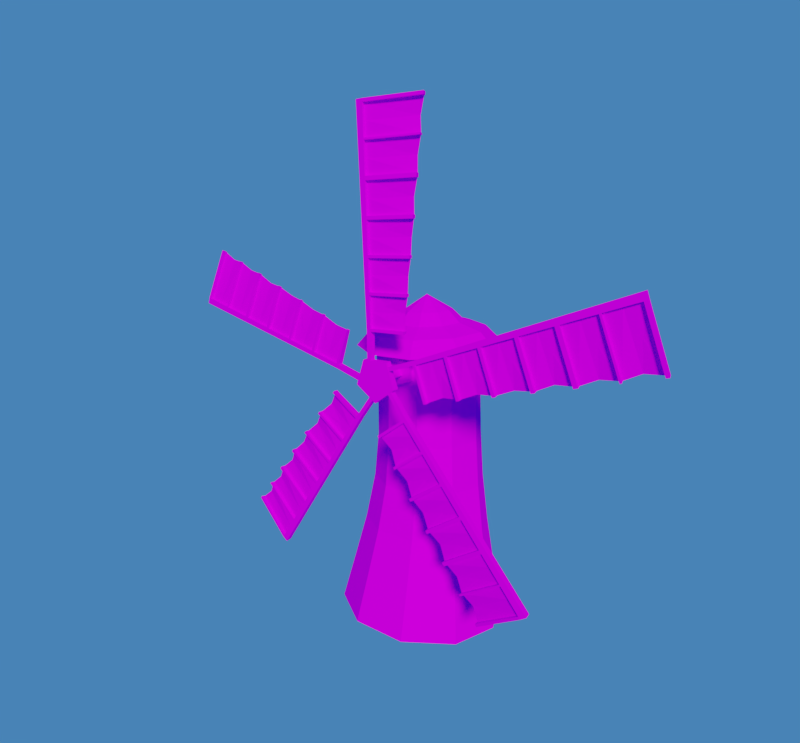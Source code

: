 # Source: Windmill_01.blend  (saved by Blender 2.79.0; exported with 4.5.12 LTS)
import bpy
from mathutils import Matrix  # noqa: F401  (used for matrix-valued properties, if any)

bpy.ops.wm.read_factory_settings(use_empty=True)
scene = bpy.context.scene
scene.name = 'Scene'

# ---- collections
col_collection_1 = bpy.data.collections.new('Collection 1'); scene.collection.children.link(col_collection_1)

# ---- images (referenced by path relative to the original .blend; pixels are not part of the script)
import os
ASSET_DIR = os.environ.get("B2B_ASSET_DIR", "")  # directory of the original .blend (textures are referenced by path, not embedded)
HERE = os.path.dirname(os.path.abspath(__file__))  # packed textures are extracted next to this script under _unpacked/

def load_image(name, relpath, width, height, colorspace="sRGB"):
    """Load a texture the original file referenced (path relative to the .blend, or extracted next to this script)."""
    p = next((c for c in (os.path.join(HERE, relpath), os.path.join(ASSET_DIR, relpath)) if relpath and os.path.exists(c)), "")
    if p:
        img = bpy.data.images.load(p, check_existing=True)
        img.name = name
    else:  # same state as the original file: an image datablock whose file is absent (Cycles renders it pink)
        img = bpy.data.images.new(name, width, height)
        img.source = "FILE"
        img.filepath = "//" + (relpath or name)
    img.colorspace_settings.name = colorspace
    return img
img_windmill_png = load_image('windmill.png', 'windmill.png', 1024, 1024, 'sRGB')

# ---- materials (node trees are filled in below, after node groups)
mat_windmill = bpy.data.materials.new('Windmill')
mat_windmill.alpha_threshold = 0.0
mat_windmill.roughness = 0.5

# ---- material node trees
mat_windmill.use_nodes = True; mat_windmill.node_tree.nodes.clear()
_N = mat_windmill.node_tree.nodes; _L = mat_windmill.node_tree.links
n0 = _N.new('ShaderNodeOutputMaterial'); n0.name = 'Material Output'; n0.location = (300, 300)
n1 = _N.new('ShaderNodeBsdfDiffuse'); n1.name = 'Diffuse BSDF'; n1.location = (10, 300)
n2 = _N.new('ShaderNodeTexImage'); n2.name = 'Image Texture'; n2.location = (-180, 300)
n2.width = 140
n2.image = img_windmill_png
n2.interpolation = 'Closest'
_L.new(n1.outputs[0], n0.inputs[0])
_L.new(n2.outputs[0], n1.inputs[0])
n0.is_active_output = True

# ---- world
world_world = bpy.data.worlds.new('World'); scene.world = world_world
world_world.use_nodes = True; world_world.node_tree.nodes.clear()
_N = world_world.node_tree.nodes; _L = world_world.node_tree.links
n0 = _N.new('ShaderNodeOutputWorld'); n0.name = 'World Output'; n0.location = (300, 300)
n1 = _N.new('ShaderNodeBackground'); n1.name = 'Background'; n1.location = (110, 300)
n1.inputs[0].default_value = (0.07643, 0.2771, 0.8, 1.0)
n1.inputs[1].default_value = 0.7
_L.new(n1.outputs[0], n0.inputs[0])
n0.is_active_output = True
world_world.color = (0.05088, 0.05088, 0.05088)
world_world.use_sun_shadow = False
world_world.sun_shadow_jitter_overblur = 0.0
world_world.cycles.sampling_method = 'MANUAL'

# ---- cameras
cam_camera = bpy.data.cameras.new('Camera')
cam_camera.clip_end = 100.0
cam_camera.lens = 21.7
cam_camera.sensor_width = 32.0
cam_camera.sensor_height = 18.0
cam_camera.display_size = 2.0
cam_camera.dof.focus_distance = 0.0

# ---- lights
light_sun = bpy.data.lights.new('Sun', 'SUN')
light_sun.transmission_factor = 0.0
light_sun.angle = 0.1993
light_sun.energy = 3.0
light_sun.shadow_buffer_clip_start = 0.5
light_sun.shadow_soft_size = 0.1
light_sun.shadow_cascade_max_distance = 1000.0

# ---- meshes
me_cylinder_002 = bpy.data.meshes.new('Cylinder.002')
me_cylinder_002.from_pydata([(0.2163, 0.723, 0.0), (0.2163, 0.1707, -0.7602), (0.2163, -0.723, -0.4698), (0.2163, -0.723, 0.4698), (0.2163, 0.1707, 0.7602), (-0.2163, 0.1707, -0.7602), (-0.2163, 0.723, 0.0), (-0.2163, -0.07633, 0.0), (-0.2163, -0.723, -0.4698), (-0.2163, -0.723, 0.4698), (-0.2163, 0.1707, 0.7602)], [], [(7, 6, 5), (7, 5, 8), (7, 8, 9), (7, 9, 10), (7, 10, 6), (0, 1, 5, 6), (4, 0, 6, 10), (3, 4, 10, 9), (2, 3, 9, 8), (1, 2, 8, 5)])
_uv = me_cylinder_002.uv_layers.new(name='UVMap')
_uv.uv.foreach_set('vector', [0.8257, 0.9052, 0.7922, 0.9161, 0.805, 0.8767, 0.8257, 0.9052, 0.805, 0.8767, 0.8464, 0.8768, 0.8257, 0.9052, 0.8464, 0.8768, 0.8591, 0.9161, 0.8257, 0.9052, 0.8591, 0.9161, 0.8256, 0.9404, 0.8257, 0.9052, 0.8256, 0.9404, 0.7922, 0.9161, 0.6738, 0.6, 0.6738, 0.7, 0.6278, 0.7, 0.6278, 0.6, 0.6738, 0.5, 0.6738, 0.6, 0.6278, 0.6, 0.6278, 0.5, 0.6738, 0.9, 0.6738, 1.0, 0.6278, 1.0, 0.6278, 0.9, 0.6738, 0.8, 0.6738, 0.9, 0.6278, 0.9, 0.6278, 0.8, 0.6738, 0.7, 0.6738, 0.8, 0.6278, 0.8, 0.6278, 0.7])
me_cylinder_002.materials.append(mat_windmill)
me_cylinder_002.use_remesh_preserve_volume = False
me_cylinder_002.use_remesh_preserve_attributes = False
me_cylinder_002.use_mirror_vertex_groups = False
me_cylinder_002.update()
me_cylinder_001 = bpy.data.meshes.new('Cylinder.001')
me_cylinder_001.from_pydata([(-5.001e-08, 0.3127, 0.2163), (5.651e-08, 0.3127, 2.026), (0.2708, -0.1563, 0.2163), (0.2708, -0.1563, 2.026), (-0.2708, -0.1563, 0.2163), (-0.2708, -0.1563, 2.026)], [], [(0, 1, 3, 2), (2, 3, 5, 4), (4, 5, 1, 0)])
_uv = me_cylinder_001.uv_layers.new(name='UVMap')
_uv.uv.foreach_set('vector', [0.5, 0.6131, 1.0, 0.6131, 1.0, 0.7235, 0.5, 0.7235, 0.5, 0.7235, 1.0, 0.7235, 1.0, 0.8339, 0.5, 0.8339, 0.5, 0.8339, 1.0, 0.8339, 1.0, 0.9443, 0.5, 0.9443])
me_cylinder_001.materials.append(mat_windmill)
me_cylinder_001.use_remesh_preserve_volume = False
me_cylinder_001.use_remesh_preserve_attributes = False
me_cylinder_001.use_mirror_vertex_groups = False
me_cylinder_001.update()
me_cylinder_003 = bpy.data.meshes.new('Cylinder.003')
me_cylinder_003.from_pydata([(-6.912e-09, 2.693e-09, -0.1868), (6.912e-09, -2.693e-09, 0.1868), (0.7319, 1.007, -0.1868), (0.7319, 1.007, 0.1868), (1.184, -0.3848, -0.1868), (1.184, -0.3848, 0.1868), (-6.652e-08, -1.245, -0.1868), (-5.269e-08, -1.245, 0.1868), (-1.184, -0.3848, -0.1868), (-1.184, -0.3848, 0.1868), (-0.7319, 1.007, -0.1868), (-0.7319, 1.007, 0.1868)], [], [(0, 2, 4), (1, 5, 3), (2, 3, 5, 4), (0, 4, 6), (1, 7, 5), (4, 5, 7, 6), (0, 6, 8), (1, 9, 7), (6, 7, 9, 8), (0, 8, 10), (1, 11, 9), (8, 9, 11, 10), (0, 10, 2), (1, 3, 11), (10, 11, 3, 2)])
_uv = me_cylinder_003.uv_layers.new(name='UVMap')
_uv.uv.foreach_set('vector', [0.7931, 0.5457, 0.8164, 0.5136, 0.8307, 0.558, 0.7783, 0.9096, 0.8091, 0.8996, 0.7973, 0.9358, 0.7628, 0.8, 0.7372, 0.8, 0.7372, 0.7, 0.7628, 0.7, 0.7931, 0.5457, 0.8307, 0.558, 0.793, 0.5853, 0.7783, 0.9096, 0.7783, 0.8773, 0.8091, 0.8996, 0.7628, 0.7, 0.7372, 0.7, 0.7372, 0.6, 0.7628, 0.6, 0.7931, 0.5457, 0.793, 0.5853, 0.7554, 0.5578, 0.7783, 0.9096, 0.7475, 0.8996, 0.7783, 0.8773, 0.7628, 0.6, 0.7372, 0.6, 0.7372, 0.5, 0.7628, 0.5, 0.7931, 0.5457, 0.7554, 0.5578, 0.7699, 0.5135, 0.7783, 0.9096, 0.7593, 0.9358, 0.7475, 0.8996, 0.7628, 1.0, 0.7372, 1.0, 0.7372, 0.9, 0.7628, 0.9, 0.7931, 0.5457, 0.7699, 0.5135, 0.8164, 0.5136, 0.7783, 0.9096, 0.7973, 0.9358, 0.7593, 0.9358, 0.7628, 0.9, 0.7372, 0.9, 0.7372, 0.8, 0.7628, 0.8])
me_cylinder_003.materials.append(mat_windmill)
me_cylinder_003.use_remesh_preserve_volume = False
me_cylinder_003.use_remesh_preserve_attributes = False
me_cylinder_003.use_mirror_vertex_groups = False
me_cylinder_003.update()
me_cube = bpy.data.meshes.new('Cube')
me_cube.from_pydata([(1.714, 2.499, 0.1326), (2.482, 13.47, -0.3307), (-0.4951, 2.499, 0.1768), (-0.9687, 13.47, 0.1768), (1.714, 2.499, -0.1326), (2.411, 13.47, -0.586), (-0.4951, 2.499, -0.1768), (-0.9687, 13.47, -0.1768), (1.847, 4.328, 0.1075), (1.984, 6.156, 0.04432), (2.117, 7.984, -0.03234), (2.245, 9.813, -0.1221), (2.366, 11.64, -0.224), (-0.8897, 11.64, 0.1768), (-0.8108, 9.813, 0.1768), (-0.7319, 7.984, 0.1768), (-0.6529, 6.156, 0.1768), (-0.574, 4.328, 0.1768), (-0.8897, 11.64, -0.1768), (-0.8108, 9.813, -0.1768), (-0.7319, 7.984, -0.1768), (-0.6529, 6.156, -0.1768), (-0.574, 4.328, -0.1768), (2.307, 11.64, -0.4824), (2.198, 9.813, -0.3833), (2.084, 7.984, -0.2955), (1.965, 6.156, -0.2201), (1.841, 4.328, -0.1576), (-0.2601, 2.499, 0.1768), (-0.6009, 13.47, 0.1768), (-0.2601, 2.499, -0.1768), (-0.6009, 13.47, -0.1768), (-0.3169, 4.328, -0.1768), (-0.3737, 6.156, -0.1768), (-0.4305, 7.984, -0.1768), (-0.4873, 9.813, -0.1768), (-0.5441, 11.64, -0.1768), (-0.3169, 4.328, 0.1768), (-0.3737, 6.156, 0.1768), (-0.4305, 7.984, 0.1768), (-0.4873, 9.813, 0.1768), (-0.5441, 11.64, 0.1768), (-0.5016, 2.651, 0.1768), (-0.5016, 2.651, -0.1768), (1.724, 2.651, -0.1326), (1.724, 2.651, 0.1326), (-0.2648, 2.651, 0.1768), (-0.2648, 2.651, -0.1768), (1.859, 4.479, 0.1039), (-0.5805, 4.479, 0.1768), (-0.5805, 4.479, -0.1768), (1.852, 4.479, -0.1612), (-0.3216, 4.479, 0.1768), (-0.3216, 4.479, -0.1768), (1.996, 6.309, 0.03968), (-0.6595, 6.309, 0.1768), (-0.6595, 6.309, -0.1768), (1.975, 6.309, -0.2247), (-0.3784, 6.309, 0.1768), (-0.3784, 6.309, -0.1768), (2.13, 8.165, -0.03901), (-0.7397, 8.165, 0.1768), (-0.7397, 8.165, -0.1768), (2.096, 8.165, -0.3019), (-0.4361, 8.165, 0.1768), (-0.4361, 8.165, -0.1768), (2.259, 10.02, -0.1312), (-0.8199, 10.02, 0.1768), (-0.8199, 10.02, -0.1768), (2.211, 10.02, -0.392), (-0.4938, 10.02, 0.1768), (-0.4938, 10.02, -0.1768), (2.373, 11.73, -0.2284), (-0.8936, 11.73, 0.1768), (-0.8936, 11.73, -0.1768), (2.312, 11.73, -0.4866), (-0.5468, 11.73, -0.1768), (-0.5468, 11.73, 0.1768), (2.471, 13.31, -0.3276), (-0.9616, 13.31, 0.1768), (-0.9616, 13.31, -0.1768), (2.4, 13.31, -0.583), (-0.5958, 13.31, -0.1768), (-0.5958, 13.31, 0.1768), (1.697, 2.651, -0.07553), (1.816, 4.328, -0.09935), (1.826, 4.479, -0.1039), (1.942, 6.156, -0.1606), (1.952, 6.309, -0.1663), (2.064, 7.984, -0.2346), (2.076, 8.165, -0.2426), (2.182, 9.813, -0.3212), (2.195, 10.02, -0.3319), (2.294, 11.64, -0.42), (-0.3169, 4.328, 0.01926), (-0.3737, 6.156, 0.01926), (-0.4305, 7.984, 0.01926), (-0.4873, 9.813, 0.01926), (-0.5441, 11.64, 0.01926), (-0.2648, 2.651, 0.01926), (-0.3216, 4.479, 0.01926), (-0.3784, 6.309, 0.01926), (-0.4361, 8.165, 0.01926), (-0.4938, 10.02, 0.01926), (-0.5958, 13.31, 0.01926), (-0.5468, 11.73, 0.01926), (2.299, 11.73, -0.4252), (2.391, 13.31, -0.5161), (-0.3169, 4.328, -0.05796), (-0.3737, 6.156, -0.05796), (-0.4305, 7.984, -0.05796), (-0.4873, 9.813, -0.05796), (-0.5441, 11.64, -0.05796), (-0.2648, 2.651, -0.05796), (-0.3216, 4.479, -0.05796), (-0.3784, 6.309, -0.05796), (-0.4361, 8.165, -0.05796), (-0.4938, 10.02, -0.05796), (-0.5958, 13.31, -0.05796), (-0.5468, 11.73, -0.05796), (-0.5713, 12.52, 0.01926), (2.184, 12.52, -0.5612), (-0.5713, 12.52, -0.05796), (2.1, 10.83, -0.4754), (-0.5189, 10.83, 0.01926), (-0.5189, 10.83, -0.05796), (1.969, 8.989, -0.3859), (-0.4617, 8.989, 0.01926), (-0.4617, 8.989, -0.05796), (1.897, 7.147, -0.3174), (-0.4045, 7.147, 0.01926), (-0.4045, 7.147, -0.05796), (1.751, 5.317, -0.2535), (-0.3476, 5.317, 0.01926), (-0.3476, 5.317, -0.05796), (1.609, 3.489, -0.2051), (-0.2909, 3.489, 0.01926), (-0.2909, 3.489, -0.05796), (-0.4951, 1.007, -0.1768), (-0.4951, 1.007, 0.1768), (-0.2601, 1.007, -0.1768), (-0.2601, 1.007, 0.1768)], [], [(83, 29, 3, 79), (79, 3, 7, 80), (82, 31, 5, 81), (81, 5, 1, 78), (28, 30, 4, 0), (31, 29, 1, 5), (42, 17, 22, 43), (49, 16, 21, 50), (55, 15, 20, 56), (61, 14, 19, 62), (67, 13, 18, 68), (46, 37, 17, 42), (52, 38, 16, 49), (58, 39, 15, 55), (64, 40, 14, 61), (70, 41, 13, 67), (45, 44, 47, 46), (60, 63, 65, 64), (70, 71, 36, 41), (10, 39, 34, 25), (46, 47, 32, 37), (68, 18, 36, 71), (62, 19, 35, 65), (56, 20, 34, 59), (50, 21, 33, 53), (43, 22, 32, 47), (7, 3, 29, 31), (30, 28, 141, 140), (80, 7, 31, 82), (78, 1, 29, 83), (6, 43, 47, 30), (0, 45, 46, 28), (28, 46, 42, 2), (2, 42, 43, 6), (30, 47, 44, 4), (4, 44, 45, 0), (22, 50, 53, 32), (8, 48, 52, 37), (37, 52, 49, 17), (17, 49, 50, 22), (32, 53, 51, 27), (27, 51, 48, 8), (21, 56, 59, 33), (9, 54, 58, 38), (38, 58, 55, 16), (16, 55, 56, 21), (33, 59, 57, 26), (26, 57, 54, 9), (20, 62, 65, 34), (10, 60, 64, 39), (39, 64, 61, 15), (15, 61, 62, 20), (34, 65, 63, 25), (25, 63, 60, 10), (19, 68, 71, 35), (11, 66, 70, 40), (40, 70, 67, 14), (14, 67, 68, 19), (35, 71, 69, 24), (24, 69, 66, 11), (12, 72, 77, 41), (18, 74, 76, 36), (23, 75, 72, 12), (36, 76, 75, 23), (13, 73, 74, 18), (41, 77, 73, 13), (74, 80, 82, 76), (73, 79, 80, 74), (77, 83, 79, 73), (123, 93, 98, 124), (126, 91, 97, 127), (129, 89, 96, 130), (132, 87, 95, 133), (135, 85, 94, 136), (121, 107, 104, 120), (12, 41, 36, 23), (76, 82, 83, 77), (72, 75, 76, 77), (8, 37, 32, 27), (48, 51, 53, 52), (54, 57, 59, 58), (58, 59, 34, 39), (24, 11, 40, 35), (78, 83, 82, 81), (66, 69, 71, 70), (52, 53, 33, 38), (9, 38, 33, 26), (64, 65, 35, 40), (122, 118, 107, 121), (125, 112, 93, 123), (128, 111, 91, 126), (131, 110, 89, 129), (134, 109, 87, 132), (137, 108, 85, 135), (119, 122, 121, 106), (106, 121, 120, 105), (117, 125, 123, 92), (92, 123, 124, 103), (116, 128, 126, 90), (90, 126, 127, 102), (115, 131, 129, 88), (88, 129, 130, 101), (114, 134, 132, 86), (86, 132, 133, 100), (113, 137, 135, 84), (84, 135, 136, 99), (2, 6, 138, 139), (6, 30, 140, 138), (28, 2, 139, 141)])
_uv = me_cube.uv_layers.new(name='UVMap')
_uv.uv.foreach_set('vector', [0.9929, 0.6191, 1.0, 0.6191, 1.0, 0.6336, 0.9933, 0.6335, 0.9937, 0.7834, 1.0, 0.7834, 1.0, 0.7974, 0.9937, 0.7974, 0.5606, 0.7344, 0.5599, 0.7111, 1.0, 0.7111, 1.0, 0.7344, 0.8053, 0.9101, 0.8236, 0.9101, 0.8236, 0.94, 0.8053, 0.94, 0.6334, 0.7095, 0.6334, 0.6651, 0.8834, 0.6706, 0.8834, 0.7039, 0.5599, 0.7111, 0.5531, 0.6609, 1.0, 0.6734, 1.0, 0.7111, 0.5733, 0.7834, 0.6394, 0.7834, 0.6394, 0.7974, 0.5733, 0.7974, 0.6454, 0.7834, 0.7116, 0.7834, 0.7116, 0.7974, 0.6454, 0.7974, 0.7176, 0.7834, 0.7837, 0.7834, 0.7837, 0.7974, 0.7176, 0.7974, 0.7908, 0.7834, 0.8558, 0.7834, 0.8558, 0.7974, 0.7908, 0.7974, 0.8641, 0.7834, 0.928, 0.7834, 0.928, 0.7974, 0.8641, 0.7974, 0.5728, 0.6191, 0.6389, 0.6191, 0.6392, 0.6292, 0.5731, 0.6284, 0.6449, 0.6191, 0.711, 0.6191, 0.7113, 0.6301, 0.6452, 0.6293, 0.717, 0.6191, 0.7831, 0.6191, 0.7834, 0.6309, 0.7173, 0.6301, 0.7902, 0.6191, 0.8551, 0.6191, 0.8555, 0.6318, 0.7906, 0.631, 0.8634, 0.6191, 0.9272, 0.6191, 0.9276, 0.6327, 0.8638, 0.6319, 0.8832, 0.7581, 0.8832, 0.79, 0.644, 0.7953, 0.644, 0.7528, 0.9022, 0.9534, 0.9007, 0.9852, 0.5961, 0.9957, 0.5925, 0.9534, 0.6166, 0.7836, 0.7067, 0.7836, 0.7067, 0.7953, 0.6166, 0.7953, 0.8784, 0.6399, 0.571, 0.6399, 0.5745, 0.5976, 0.877, 0.6081, 0.6987, 0.7262, 0.7889, 0.7262, 0.7889, 0.7383, 0.6987, 0.7383, 0.865, 0.8368, 0.9288, 0.8364, 0.9283, 0.85, 0.8645, 0.8496, 0.7917, 0.8372, 0.8567, 0.8368, 0.8562, 0.8496, 0.7913, 0.8492, 0.7185, 0.8376, 0.7846, 0.8372, 0.7841, 0.8491, 0.7181, 0.8487, 0.6464, 0.8381, 0.7125, 0.8377, 0.7121, 0.8487, 0.646, 0.8482, 0.5743, 0.8385, 0.6404, 0.8381, 0.64, 0.8482, 0.5739, 0.8478, 0.5, 0.7182, 0.5, 0.668, 0.5531, 0.6609, 0.5599, 0.7111, 0.7136, 0.7321, 0.7136, 0.7462, 0.6391, 0.7462, 0.6391, 0.7321, 0.9945, 0.836, 1.0, 0.836, 1.0, 0.8505, 0.9939, 0.8504, 1.0, 0.6501, 1.0, 0.6734, 0.5531, 0.6609, 0.5545, 0.6376, 0.5683, 0.8385, 0.5743, 0.8385, 0.5739, 0.8478, 0.5679, 0.8478, 1.0, 0.7535, 1.0, 0.7916, 0.5, 0.8028, 0.5, 0.7646, 0.5668, 0.6191, 0.5728, 0.6191, 0.5731, 0.6284, 0.5671, 0.6283, 0.5673, 0.7834, 0.5733, 0.7834, 0.5733, 0.7974, 0.5673, 0.7974, 0.5, 0.6758, 0.5, 0.6376, 1.0, 0.6488, 1.0, 0.6869, 0.8257, 0.8797, 0.8428, 0.8797, 0.8428, 0.9095, 0.8257, 0.9095, 0.6404, 0.8381, 0.6464, 0.8381, 0.646, 0.8482, 0.64, 0.8482, 1.0, 0.6376, 1.0, 0.6723, 0.5, 0.6723, 0.5, 0.6376, 0.6389, 0.6191, 0.6449, 0.6191, 0.6452, 0.6293, 0.6392, 0.6292, 0.6394, 0.7834, 0.6454, 0.7834, 0.6454, 0.7974, 0.6394, 0.7974, 0.0, 0.0, 0.0, 0.0, 0.0, 0.0, 0.0, 0.0, 0.7815, 0.9106, 0.7986, 0.9103, 0.7986, 0.9401, 0.7815, 0.9405, 0.7125, 0.8377, 0.7185, 0.8376, 0.7181, 0.8487, 0.7121, 0.8487, 1.0, 0.6376, 1.0, 0.6697, 0.5, 0.6697, 0.5, 0.6376, 0.711, 0.6191, 0.717, 0.6191, 0.7173, 0.6301, 0.7113, 0.6301, 0.7116, 0.7834, 0.7176, 0.7834, 0.7176, 0.7974, 0.7116, 0.7974, 0.0, 0.0, 0.0, 0.0, 0.0, 0.0, 0.0, 0.0, 0.8236, 0.9105, 0.8409, 0.9101, 0.8409, 0.94, 0.8236, 0.9404, 0.7846, 0.8372, 0.7917, 0.8372, 0.7913, 0.8492, 0.7841, 0.8491, 1.0, 0.6376, 1.0, 0.6727, 0.5, 0.6727, 0.5, 0.6376, 0.7831, 0.6191, 0.7902, 0.6191, 0.7906, 0.631, 0.7834, 0.6309, 0.7837, 0.7834, 0.7908, 0.7834, 0.7908, 0.7974, 0.7837, 0.7974, 0.0, 0.0, 0.0, 0.0, 0.0, 0.0, 0.0, 0.0, 0.8053, 0.8802, 0.8257, 0.8797, 0.8257, 0.9095, 0.8053, 0.9101, 0.8567, 0.8368, 0.865, 0.8368, 0.8645, 0.8496, 0.8562, 0.8496, 1.0, 0.5333, 1.0, 0.5713, 0.5, 0.5713, 0.5, 0.5333, 0.8551, 0.6191, 0.8634, 0.6191, 0.8638, 0.6319, 0.8555, 0.6318, 0.8558, 0.7834, 0.8641, 0.7834, 0.8641, 0.7974, 0.8558, 0.7974, 0.0, 0.0, 0.0, 0.0, 0.0, 0.0, 0.0, 0.0, 0.7815, 0.8804, 0.8052, 0.8797, 0.8052, 0.9095, 0.7815, 0.9102, 1.0, 0.6376, 1.0, 0.6528, 0.5, 0.6528, 0.5, 0.6376, 0.9288, 0.8364, 0.9323, 0.8364, 0.9318, 0.85, 0.9283, 0.85, 0.8409, 0.9104, 0.851, 0.9101, 0.851, 0.94, 0.8409, 0.9403, 0.0, 0.0, 0.0, 0.0, 0.0, 0.0, 0.0, 0.0, 0.928, 0.7834, 0.9315, 0.7834, 0.9315, 0.7974, 0.928, 0.7974, 0.9272, 0.6191, 0.9307, 0.6191, 0.9312, 0.6327, 0.9276, 0.6327, 0.9323, 0.8364, 0.9945, 0.836, 0.9939, 0.8504, 0.9318, 0.85, 0.9315, 0.7834, 0.9937, 0.7834, 0.9937, 0.7974, 0.9315, 0.7974, 0.9307, 0.6191, 0.9929, 0.6191, 0.9933, 0.6335, 0.9312, 0.6327, 0.2495, 0.3206, 0.2495, 0.2475, 0.4913, 0.2738, 0.4837, 0.3368, 0.2498, 0.3638, 0.2498, 0.283, 0.4929, 0.3118, 0.4843, 0.3803, 0.2502, 0.2766, 0.2501, 0.362, 0.009245, 0.3366, 0.01841, 0.2603, 0.2498, 0.3207, 0.2499, 0.2249, 0.4958, 0.254, 0.4851, 0.3374, 0.2515, 0.3036, 0.2514, 0.4029, 0.02051, 0.3729, 0.03187, 0.288, 0.2466, 0.09943, 0.2466, 0.03175, 0.488, 0.05838, 0.4811, 0.1156, 0.9263, 0.9265, 0.573, 0.9265, 0.5788, 0.8844, 0.9234, 0.8947, 0.7951, 0.7804, 0.7951, 0.7918, 0.7049, 0.7918, 0.7049, 0.7804, 0.9489, 0.8246, 0.946, 0.8563, 0.6003, 0.8667, 0.5945, 0.8246, 0.8586, 0.6385, 0.5984, 0.6469, 0.5984, 0.6044, 0.8579, 0.6067, 0.8743, 0.6153, 0.8734, 0.6471, 0.612, 0.649, 0.612, 0.6065, 0.9253, 0.8863, 0.9247, 0.9182, 0.6418, 0.9288, 0.6394, 0.8863, 0.6929, 0.7367, 0.7831, 0.7367, 0.7831, 0.7488, 0.6929, 0.7488, 0.884, 0.5305, 0.886, 0.5623, 0.5556, 0.5623, 0.5602, 0.52, 0.9175, 0.9317, 0.5437, 0.9317, 0.5506, 0.8898, 0.914, 0.9, 0.8885, 0.6027, 0.8863, 0.6345, 0.5601, 0.645, 0.5554, 0.6027, 0.801, 0.7328, 0.8912, 0.7328, 0.8912, 0.7449, 0.801, 0.7449, 0.8941, 0.9324, 0.6101, 0.9324, 0.6125, 0.89, 0.8935, 0.9005, 0.8065, 0.7923, 0.8966, 0.7923, 0.8966, 0.8042, 0.8065, 0.8042, 0.0131, 0.1156, 0.006144, 0.05837, 0.2466, 0.03175, 0.2466, 0.09943, 0.01634, 0.3368, 0.008708, 0.2738, 0.2495, 0.2475, 0.2495, 0.3206, 0.01616, 0.3803, 0.007455, 0.3117, 0.2498, 0.283, 0.2498, 0.3638, 0.4812, 0.2604, 0.4904, 0.3366, 0.2501, 0.362, 0.2502, 0.2766, 0.01513, 0.3374, 0.004455, 0.254, 0.2499, 0.2249, 0.2498, 0.3207, 0.4707, 0.288, 0.482, 0.3729, 0.2514, 0.4029, 0.2515, 0.3036, 0.01766, 0.173, 0.0131, 0.1156, 0.2466, 0.09943, 0.2467, 0.1671, 0.2467, 0.1671, 0.2466, 0.09943, 0.4811, 0.1156, 0.4765, 0.173, 0.02142, 0.4, 0.01634, 0.3368, 0.2495, 0.3206, 0.2497, 0.3937, 0.2497, 0.3937, 0.2495, 0.3206, 0.4837, 0.3368, 0.4786, 0.4, 0.02148, 0.4492, 0.01616, 0.3803, 0.2498, 0.3638, 0.2499, 0.4445, 0.2499, 0.4445, 0.2498, 0.3638, 0.4843, 0.3803, 0.4789, 0.4492, 0.4748, 0.1838, 0.4812, 0.2604, 0.2502, 0.2766, 0.25, 0.1912, 0.25, 0.1912, 0.2502, 0.2766, 0.01841, 0.2603, 0.02478, 0.1838, 0.02167, 0.4213, 0.01513, 0.3374, 0.2498, 0.3207, 0.25, 0.4163, 0.25, 0.4163, 0.2498, 0.3207, 0.4851, 0.3374, 0.4786, 0.4213, 0.4645, 0.2025, 0.4707, 0.288, 0.2515, 0.3036, 0.2514, 0.205, 0.2514, 0.205, 0.2515, 0.3036, 0.03187, 0.288, 0.038, 0.2025, 0.5673, 0.7834, 0.5673, 0.7974, 0.5, 0.7974, 0.5, 0.7834, 0.5683, 0.8385, 0.5679, 0.8478, 0.5, 0.8452, 0.5, 0.836, 0.5668, 0.6191, 0.5671, 0.6283, 0.5, 0.6304, 0.5, 0.6212])
me_cube.materials.append(mat_windmill)
me_cube.use_remesh_preserve_volume = False
me_cube.use_remesh_preserve_attributes = False
me_cube.use_mirror_vertex_groups = False
me_cube.update()
me_cylinder = bpy.data.meshes.new('Cylinder')
me_cylinder.from_pydata([(5.067, 0.0, 0.0), (3.095, 0.0, 17.0), (4.099, -2.978, 0.0), (2.504, -1.819, 17.0), (1.566, -4.819, 0.0), (0.9563, -2.943, 17.0), (-1.566, -4.819, 0.0), (-0.9563, -2.943, 17.0), (-4.099, -2.978, 0.0), (-2.504, -1.819, 17.0), (-5.067, 9.533e-07, 0.0), (-3.095, 4.766e-07, 17.0), (-4.099, 2.978, 0.0), (-2.504, 1.819, 17.0), (-1.566, 4.819, 0.0), (-0.9563, 2.943, 17.0), (1.566, 4.819, 0.0), (0.9563, 2.943, 17.0), (4.099, 2.978, 0.0), (2.504, 1.819, 17.0), (4.476, 0.0, 2.833), (3.859, 0.0, 5.667), (3.399, 0.0, 8.5), (3.173, 0.0, 11.33), (3.097, 0.0, 14.17), (2.506, -1.821, 14.17), (2.567, -1.865, 11.33), (2.75, -1.998, 8.5), (3.122, -2.268, 5.667), (3.621, -2.631, 2.833), (0.9572, -2.946, 14.17), (0.9804, -3.017, 11.33), (1.05, -3.232, 8.5), (1.192, -3.67, 5.667), (1.383, -4.257, 2.833), (-0.9572, -2.946, 14.17), (-0.9804, -3.017, 11.33), (-1.05, -3.232, 8.5), (-1.192, -3.67, 5.667), (-1.383, -4.257, 2.833), (-2.506, -1.821, 14.17), (-2.567, -1.865, 11.33), (-2.75, -1.998, 8.5), (-3.122, -2.268, 5.667), (-3.621, -2.631, 2.833), (-3.097, 4.645e-07, 14.17), (-3.173, 4.458e-07, 11.33), (-3.399, 4.36e-07, 8.5), (-3.859, 4.459e-07, 5.667), (-4.476, 4.648e-07, 2.833), (-2.506, 1.821, 14.17), (-2.567, 1.865, 11.33), (-2.75, 1.998, 8.5), (-3.122, 2.268, 5.667), (-3.621, 2.631, 2.833), (-0.9572, 2.946, 14.17), (-0.9804, 3.017, 11.33), (-1.05, 3.232, 8.5), (-1.192, 3.67, 5.667), (-1.383, 4.257, 2.833), (0.9572, 2.946, 14.17), (0.9804, 3.017, 11.33), (1.05, 3.232, 8.5), (1.192, 3.67, 5.667), (1.383, 4.257, 2.833), (2.506, 1.821, 14.17), (2.567, 1.865, 11.33), (2.75, 1.998, 8.5), (3.122, 2.268, 5.667), (3.621, 2.631, 2.833), (-3.477e-08, 5.69e-08, 17.0), (4.211, 0.0, 17.0), (3.407, -2.475, 17.0), (1.301, -4.005, 17.0), (-1.301, -4.005, 17.0), (-3.407, -2.475, 17.0), (-4.211, 4.766e-07, 17.0), (-3.407, 2.475, 17.0), (-1.301, 4.005, 17.0), (1.301, 4.005, 17.0), (3.407, 2.475, 17.0), (3.407, 0.0, 17.84), (2.756, -2.003, 17.84), (1.053, -3.24, 17.84), (-1.053, -3.24, 17.84), (-2.756, -2.003, 17.84), (-3.407, 4.768e-07, 17.84), (-2.756, 2.003, 17.84), (-1.053, 3.24, 17.84), (1.053, 3.24, 17.84), (2.756, 2.003, 17.84), (1.443, -1.192e-07, 18.93), (-1.323e-08, 1.247e-08, 19.81), (1.167, -0.8482, 18.93), (0.4459, -1.372, 18.93), (-0.4459, -1.372, 18.93), (-1.167, -0.8482, 18.93), (-1.443, 2.384e-07, 18.93), (-1.167, 0.8482, 18.93), (-0.4459, 1.372, 18.93), (0.4459, 1.372, 18.93), (1.167, 0.8482, 18.93), (2.099, 0.0, 18.27), (1.698, 1.234, 18.27), (0.6487, 1.996, 18.27), (1.698, -1.234, 18.27), (-0.6487, 1.996, 18.27), (-1.698, 1.234, 18.27), (-2.099, 2.384e-07, 18.27), (-1.698, -1.234, 18.27), (-0.6487, -1.996, 18.27), (0.6487, -1.996, 18.27)], [], [(24, 1, 3, 25), (25, 3, 5, 30), (30, 5, 7, 35), (35, 7, 9, 40), (40, 9, 11, 45), (45, 11, 13, 50), (50, 13, 15, 55), (55, 15, 17, 60), (60, 17, 19, 65), (65, 19, 1, 24), (18, 69, 20, 0), (69, 68, 21, 20), (68, 67, 22, 21), (67, 66, 23, 22), (66, 65, 24, 23), (16, 64, 69, 18), (64, 63, 68, 69), (63, 62, 67, 68), (62, 61, 66, 67), (61, 60, 65, 66), (14, 59, 64, 16), (59, 58, 63, 64), (58, 57, 62, 63), (57, 56, 61, 62), (56, 55, 60, 61), (12, 54, 59, 14), (54, 53, 58, 59), (53, 52, 57, 58), (52, 51, 56, 57), (51, 50, 55, 56), (10, 49, 54, 12), (49, 48, 53, 54), (48, 47, 52, 53), (47, 46, 51, 52), (46, 45, 50, 51), (8, 44, 49, 10), (44, 43, 48, 49), (43, 42, 47, 48), (42, 41, 46, 47), (41, 40, 45, 46), (6, 39, 44, 8), (39, 38, 43, 44), (38, 37, 42, 43), (37, 36, 41, 42), (36, 35, 40, 41), (4, 34, 39, 6), (34, 33, 38, 39), (33, 32, 37, 38), (32, 31, 36, 37), (31, 30, 35, 36), (2, 29, 34, 4), (29, 28, 33, 34), (28, 27, 32, 33), (27, 26, 31, 32), (26, 25, 30, 31), (0, 20, 29, 2), (20, 21, 28, 29), (21, 22, 27, 28), (22, 23, 26, 27), (23, 24, 25, 26), (70, 71, 72), (70, 72, 73), (70, 73, 74), (70, 74, 75), (70, 75, 76), (70, 76, 77), (70, 77, 78), (70, 78, 79), (70, 79, 80), (70, 80, 71), (104, 106, 99, 100), (105, 102, 91, 93), (102, 103, 101, 91), (107, 108, 97, 98), (109, 110, 95, 96), (103, 104, 100, 101), (111, 105, 93, 94), (106, 107, 98, 99), (108, 109, 96, 97), (110, 111, 94, 95), (79, 78, 88, 89), (74, 73, 83, 84), (76, 75, 85, 86), (78, 77, 87, 88), (73, 72, 82, 83), (80, 79, 89, 90), (75, 74, 84, 85), (77, 76, 86, 87), (71, 80, 90, 81), (72, 71, 81, 82), (92, 93, 91), (92, 94, 93), (92, 95, 94), (92, 96, 95), (92, 97, 96), (92, 98, 97), (92, 99, 98), (92, 100, 99), (92, 101, 100), (92, 91, 101), (84, 83, 111, 110), (86, 85, 109, 108), (88, 87, 107, 106), (83, 82, 105, 111), (90, 89, 104, 103), (85, 84, 110, 109), (87, 86, 108, 107), (81, 90, 103, 102), (82, 81, 102, 105), (89, 88, 106, 104)])
_uv = me_cylinder.uv_layers.new(name='UVMap')
_uv.uv.foreach_set('vector', [0.25, 0.75, 0.25, 1.0, 8.382e-09, 1.0, 8.382e-09, 0.75, 0.5, 0.75, 0.5, 1.0, 0.25, 1.0, 0.25, 0.75, 0.25, 0.75, 0.25, 1.0, 8.382e-09, 1.0, 8.382e-09, 0.75, 0.5, 0.75, 0.5, 1.0, 0.25, 1.0, 0.25, 0.75, 0.25, 0.75, 0.25, 1.0, 8.382e-09, 1.0, 8.382e-09, 0.75, 0.5, 0.75, 0.5, 1.0, 0.25, 1.0, 0.25, 0.75, 0.25, 0.75, 0.25, 1.0, 8.382e-09, 1.0, 8.382e-09, 0.75, 0.5, 0.75, 0.5, 1.0, 0.25, 1.0, 0.25, 0.75, 0.25, 0.75, 0.25, 1.0, 8.382e-09, 1.0, 8.382e-09, 0.75, 0.5, 0.75, 0.5, 1.0, 0.25, 1.0, 0.25, 0.75, 0.5, 0.5, 0.5, 0.75, 0.25, 0.75, 0.25, 0.5, 0.5, 0.75, 0.5, 1.0, 0.25, 1.0, 0.25, 0.75, 0.5, 0.5, 0.5, 0.75, 0.25, 0.75, 0.25, 0.5, 0.5, 0.75, 0.5, 1.0, 0.25, 1.0, 0.25, 0.75, 0.5, 0.5, 0.5, 0.75, 0.25, 0.75, 0.25, 0.5, 0.25, 0.5, 0.25, 0.75, 8.382e-09, 0.75, 8.382e-09, 0.5, 0.25, 0.75, 0.25, 1.0, 8.382e-09, 1.0, 8.382e-09, 0.75, 0.25, 0.5, 0.25, 0.75, 8.382e-09, 0.75, 8.382e-09, 0.5, 0.25, 0.75, 0.25, 1.0, 8.382e-09, 1.0, 8.382e-09, 0.75, 0.25, 0.5, 0.25, 0.75, 8.382e-09, 0.75, 8.382e-09, 0.5, 0.5, 0.5, 0.5, 0.75, 0.25, 0.75, 0.25, 0.5, 0.5, 0.75, 0.5, 1.0, 0.25, 1.0, 0.25, 0.75, 0.5, 0.5, 0.5, 0.75, 0.25, 0.75, 0.25, 0.5, 0.5, 0.75, 0.5, 1.0, 0.25, 1.0, 0.25, 0.75, 0.5, 0.5, 0.5, 0.75, 0.25, 0.75, 0.25, 0.5, 0.25, 0.5, 0.25, 0.75, -5.122e-08, 0.75, -8.103e-08, 0.5, 0.25, 0.75, 0.25, 1.0, -3.632e-08, 1.0, -5.122e-08, 0.75, 0.25, 0.5, 0.25, 0.75, -5.122e-08, 0.75, -8.103e-08, 0.5, 0.25, 0.75, 0.25, 1.0, -3.632e-08, 1.0, -5.122e-08, 0.75, 0.25, 0.5, 0.25, 0.75, 8.382e-09, 0.75, 8.382e-09, 0.5, 0.5, 0.5, 0.5, 0.75, 0.25, 0.75, 0.25, 0.5, 0.5, 0.75, 0.5, 1.0, 0.25, 1.0, 0.25, 0.75, 0.5, 0.5, 0.5, 0.75, 0.25, 0.75, 0.25, 0.5, 0.5, 0.75, 0.5, 1.0, 0.25, 1.0, 0.25, 0.75, 0.5, 0.5, 0.5, 0.75, 0.25, 0.75, 0.25, 0.5, 0.25, 0.5, 0.25, 0.75, 8.382e-09, 0.75, 8.382e-09, 0.5, 0.25, 0.75, 0.25, 1.0, 8.382e-09, 1.0, 8.382e-09, 0.75, 0.25, 0.5, 0.25, 0.75, 8.382e-09, 0.75, 8.382e-09, 0.5, 0.25, 0.75, 0.25, 1.0, 8.382e-09, 1.0, 8.382e-09, 0.75, 0.25, 0.5, 0.25, 0.75, 8.382e-09, 0.75, 8.382e-09, 0.5, 0.5, 0.5, 0.5, 0.75, 0.25, 0.75, 0.25, 0.5, 0.5, 0.75, 0.5, 1.0, 0.25, 1.0, 0.25, 0.75, 0.5, 0.5, 0.5, 0.75, 0.25, 0.75, 0.25, 0.5, 0.5, 0.75, 0.5, 1.0, 0.25, 1.0, 0.25, 0.75, 0.5, 0.5, 0.5, 0.75, 0.25, 0.75, 0.25, 0.5, 0.25, 0.5, 0.25, 0.75, 8.382e-09, 0.75, 8.382e-09, 0.5, 0.25, 0.75, 0.25, 1.0, 8.382e-09, 1.0, 8.382e-09, 0.75, 0.25, 0.5, 0.25, 0.75, 8.382e-09, 0.75, 8.382e-09, 0.5, 0.25, 0.75, 0.25, 1.0, 8.382e-09, 1.0, 8.382e-09, 0.75, 0.25, 0.5, 0.25, 0.75, 8.382e-09, 0.75, 8.382e-09, 0.5, 0.5, 0.5, 0.5, 0.75, 0.25, 0.75, 0.25, 0.5, 0.5, 0.75, 0.5, 1.0, 0.25, 1.0, 0.25, 0.75, 0.5, 0.5, 0.5, 0.75, 0.25, 0.75, 0.25, 0.5, 0.5, 0.75, 0.5, 1.0, 0.25, 1.0, 0.25, 0.75, 0.5, 0.5, 0.5, 0.75, 0.25, 0.75, 0.25, 0.5, 0.25, 0.5, 0.25, 0.75, 8.382e-09, 0.75, 8.382e-09, 0.5, 0.25, 0.75, 0.25, 1.0, 8.382e-09, 1.0, 8.382e-09, 0.75, 0.25, 0.5, 0.25, 0.75, 8.382e-09, 0.75, 8.382e-09, 0.5, 0.25, 0.75, 0.25, 1.0, 8.382e-09, 1.0, 8.382e-09, 0.75, 0.25, 0.5, 0.25, 0.75, 8.382e-09, 0.75, 8.382e-09, 0.5, 0.903, 0.2539, 0.5126, 0.127, 0.5126, 0.3807, 0.903, 0.2539, 0.5126, 0.127, 0.5126, 0.3807, 0.903, 0.2539, 0.5126, 0.127, 0.5126, 0.3807, 0.903, 0.2539, 0.5126, 0.127, 0.5126, 0.3807, 0.903, 0.2539, 0.5126, 0.127, 0.5126, 0.3807, 0.903, 0.2539, 0.5126, 0.127, 0.5126, 0.3807, 0.903, 0.2539, 0.5126, 0.127, 0.5126, 0.3807, 0.903, 0.2539, 0.5126, 0.127, 0.5126, 0.3807, 0.903, 0.2539, 0.5126, 0.127, 0.5126, 0.3807, 0.903, 0.2539, 0.5126, 0.127, 0.5126, 0.3807, 0.713, 0.1846, 0.713, 0.3145, 0.6218, 0.2942, 0.6218, 0.2049, 0.713, 0.1846, 0.713, 0.3145, 0.6218, 0.2942, 0.6218, 0.2049, 0.713, 0.1846, 0.713, 0.3145, 0.6218, 0.2942, 0.6218, 0.2049, 0.713, 0.1846, 0.713, 0.3145, 0.6218, 0.2942, 0.6218, 0.2049, 0.713, 0.1846, 0.713, 0.3145, 0.6218, 0.2942, 0.6218, 0.2049, 0.713, 0.1846, 0.713, 0.3145, 0.6218, 0.2942, 0.6218, 0.2049, 0.713, 0.1846, 0.713, 0.3145, 0.6218, 0.2942, 0.6218, 0.2049, 0.713, 0.1846, 0.713, 0.3145, 0.6218, 0.2942, 0.6218, 0.2049, 0.713, 0.1846, 0.713, 0.3145, 0.6218, 0.2942, 0.6218, 0.2049, 0.713, 0.1846, 0.713, 0.3145, 0.6218, 0.2942, 0.6218, 0.2049, 0.9584, 0.1193, 0.9584, 0.3799, 0.8448, 0.355, 0.8448, 0.1442, 0.9584, 0.1193, 0.9584, 0.3799, 0.8448, 0.355, 0.8448, 0.1442, 0.9584, 0.1193, 0.9584, 0.3799, 0.8448, 0.355, 0.8448, 0.1442, 0.9584, 0.1193, 0.9584, 0.3799, 0.8448, 0.355, 0.8448, 0.1442, 0.9584, 0.1193, 0.9584, 0.3799, 0.8448, 0.355, 0.8448, 0.1442, 0.9584, 0.1193, 0.9584, 0.3799, 0.8448, 0.355, 0.8448, 0.1442, 0.9584, 0.1193, 0.9584, 0.3799, 0.8448, 0.355, 0.8448, 0.1442, 0.9584, 0.1193, 0.9584, 0.3799, 0.8448, 0.355, 0.8448, 0.1442, 0.9584, 0.1193, 0.9584, 0.3799, 0.8448, 0.355, 0.8448, 0.1442, 0.9584, 0.1193, 0.9584, 0.3799, 0.8448, 0.355, 0.8448, 0.1442, 0.4584, 0.2496, 0.6218, 0.2049, 0.6218, 0.2942, 0.4584, 0.2496, 0.6218, 0.2049, 0.6218, 0.2942, 0.4584, 0.2496, 0.6218, 0.2049, 0.6218, 0.2942, 0.4584, 0.2496, 0.6218, 0.2049, 0.6218, 0.2942, 0.4584, 0.2496, 0.6218, 0.2049, 0.6218, 0.2942, 0.4584, 0.2496, 0.6218, 0.2049, 0.6218, 0.2942, 0.4584, 0.2496, 0.6218, 0.2049, 0.6218, 0.2942, 0.4584, 0.2496, 0.6218, 0.2049, 0.6218, 0.2942, 0.4584, 0.2496, 0.6218, 0.2049, 0.6218, 0.2942, 0.4584, 0.2496, 0.6218, 0.2049, 0.6218, 0.2942, 0.8448, 0.1442, 0.8448, 0.355, 0.713, 0.3145, 0.713, 0.1846, 0.8448, 0.1442, 0.8448, 0.355, 0.713, 0.3145, 0.713, 0.1846, 0.8448, 0.1442, 0.8448, 0.355, 0.713, 0.3145, 0.713, 0.1846, 0.8448, 0.1442, 0.8448, 0.355, 0.713, 0.3145, 0.713, 0.1846, 0.8448, 0.1442, 0.8448, 0.355, 0.713, 0.3145, 0.713, 0.1846, 0.8448, 0.1442, 0.8448, 0.355, 0.713, 0.3145, 0.713, 0.1846, 0.8448, 0.1442, 0.8448, 0.355, 0.713, 0.3145, 0.713, 0.1846, 0.8448, 0.1442, 0.8448, 0.355, 0.713, 0.3145, 0.713, 0.1846, 0.8448, 0.1442, 0.8448, 0.355, 0.713, 0.3145, 0.713, 0.1846, 0.8448, 0.1442, 0.8448, 0.355, 0.713, 0.3145, 0.713, 0.1846])
me_cylinder.materials.append(mat_windmill)
me_cylinder.use_remesh_preserve_volume = False
me_cylinder.use_remesh_preserve_attributes = False
me_cylinder.use_mirror_vertex_groups = False
me_cylinder.update()

# ---- curves / text
cu_beziercurve = bpy.data.curves.new('BezierCurve', 'CURVE')
cu_beziercurve.dimensions = '3D'
_sp = cu_beziercurve.splines.new('BEZIER'); _sp.bezier_points.add(2)
_sp.bezier_points.foreach_set('co', [-0.03158, 0.09238, -0.8364, 0.7421, 0.09238, 8.647, 0.3018, 0.09238, 17.48])
_sp.bezier_points.foreach_set('handle_left', [-0.3587, 0.09238, -3.298, 0.7263, 0.09238, 6.191, 0.4368, 0.09238, 15.45])
_sp.bezier_points.foreach_set('handle_right', [0.2956, 0.09238, 1.625, 0.7663, 0.09238, 12.39, 0.01788, 0.09238, 21.74])
for _p, _l, _r in zip(_sp.bezier_points, ['ALIGNED', 'ALIGNED', 'ALIGNED'], ['ALIGNED', 'ALIGNED', 'ALIGNED']): _p.handle_left_type = _l; _p.handle_right_type = _r
_sp.order_u = 0
_sp.order_v = 0
cu_beziercurve.use_path = True
cu_beziercurve.use_path_clamp = True
cu_beziercurve.bevel_resolution = 0
cu_beziercurve.fill_mode = 'HALF'

# ---- objects
ob_camera = bpy.data.objects.new('Camera', cam_camera)
ob_sun = bpy.data.objects.new('Sun', light_sun)
ob_beziercurve = bpy.data.objects.new('BezierCurve', cu_beziercurve)
ob_thing = bpy.data.objects.new('Thing', me_cylinder_002)
ob_axis = bpy.data.objects.new('Axis', me_cylinder_001)
ob_bladescenter = bpy.data.objects.new('BladesCenter', None)
ob_cylinder_001 = bpy.data.objects.new('Cylinder.001', me_cylinder_003)
ob_blade = bpy.data.objects.new('Blade', me_cube)
ob_cylinder = bpy.data.objects.new('Cylinder', me_cylinder)

# ---- transforms, parenting, visibility, modifiers, constraints
ob_camera.location = (-26.75, -16.32, 21.49)
ob_camera.rotation_euler = (1.347, -9.525e-07, -0.9744)
ob_camera.lineart.crease_threshold = 0.0
ob_sun.location = (-15.98, -13.61, 24.48)
ob_sun.rotation_euler = (0.2176, -1.011, 0.4526)
ob_sun.lineart.crease_threshold = 0.0
ob_beziercurve.location = (0.0, 0.0, 0.0)
ob_beziercurve.hide_viewport = True
ob_beziercurve.show_in_front = True
ob_beziercurve.lineart.crease_threshold = 0.0
ob_thing.location = (-2.613, 0.0633, 14.85)
ob_thing.lineart.crease_threshold = 0.0
ob_axis.parent = ob_thing
ob_axis.matrix_parent_inverse = Matrix(((1.0, 0.0, 0.0, 3.488), (0.0, 1.0, 0.0, -0.0633), (0.0, 0.0, 1.0, -10.16), (0.0, 0.0, 0.0, 1.0)))
ob_axis.location = (-3.488, 0.0633, 10.16)
ob_axis.rotation_mode = 'QUATERNION'
ob_axis.rotation_quaternion = (0.5, 0.5, -0.5, -0.5)
ob_axis.scale = (1.0, 1.0, 1.0)
ob_axis.lineart.crease_threshold = 0.0
ob_bladescenter.location = (-4.825, 0.0, 14.85)
ob_bladescenter.rotation_euler = (1.571, -1.257, 4.712)
ob_bladescenter.empty_image_offset = (0.0, 0.0)
ob_bladescenter.lineart.crease_threshold = 0.0
ob_cylinder_001.parent = ob_bladescenter
ob_cylinder_001.location = (0.0, 0.0, 0.0)
ob_cylinder_001.lineart.crease_threshold = 0.0
ob_blade.location = (-4.825, 0.0, 14.85)
ob_blade.rotation_euler = (-1.571, -3.142, 1.571)
ob_blade.lineart.crease_threshold = 0.0
_m = ob_blade.modifiers.new('Array', 'ARRAY')
_m.count = 5
_m.constant_offset_displace = (0.0, 0.0, 0.0)
_m.use_relative_offset = False
_m.use_object_offset = True
_m.offset_object = ob_bladescenter
ob_cylinder.location = (0.0, 0.0, 0.0)
ob_cylinder.lineart.crease_threshold = 0.0
_m = ob_cylinder.modifiers.new('Curve', 'CURVE')
_m.object = ob_beziercurve
_m.deform_axis = 'POS_Z'

# ---- collection membership
col_collection_1.objects.link(ob_camera)
col_collection_1.objects.link(ob_sun)
col_collection_1.objects.link(ob_beziercurve)
col_collection_1.objects.link(ob_thing)
col_collection_1.objects.link(ob_axis)
col_collection_1.objects.link(ob_bladescenter)
col_collection_1.objects.link(ob_cylinder_001)
col_collection_1.objects.link(ob_blade)
col_collection_1.objects.link(ob_cylinder)

# ---- scene / render settings (as saved in the file)
scene.camera = ob_camera
scene.frame_start = 30; scene.frame_end = 125; scene.frame_set(0)
scene.render.engine = 'CYCLES'
scene.render.image_settings.color_mode = 'RGB'
scene.render.image_settings.compression = 100
scene.render.resolution_x = 1497
scene.render.resolution_y = 1390
scene.render.resolution_percentage = 200
scene.render.dither_intensity = 0.0
scene.render.use_motion_blur = True
scene.render.use_persistent_data = True
scene.cycles.use_denoising = False
scene.cycles.samples = 150
scene.cycles.sampling_pattern = 'TABULATED_SOBOL'
scene.cycles.use_adaptive_sampling = False
scene.cycles.use_light_tree = False
scene.cycles.caustics_reflective = False
scene.cycles.caustics_refractive = False
scene.cycles.blur_glossy = 0.0
scene.cycles.max_bounces = 8
scene.cycles.transparent_max_bounces = 2
scene.cycles.sample_clamp_indirect = 0.0
scene.cycles.debug_use_hair_bvh = False
scene.view_settings.view_transform = 'Filmic'
bpy.context.view_layer.update()
